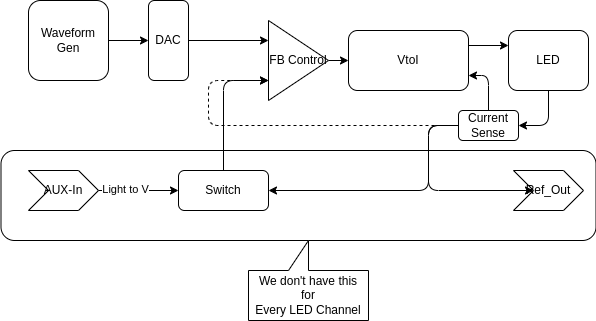

The diagram above was exported from draw.io. Its source (the exported page's mxGraphModel, read from the mxfile embedded in the PNG):
<mxGraphModel dx="751" dy="392" grid="1" gridSize="10" guides="1" tooltips="1" connect="1" arrows="1" fold="1" page="1" pageScale="1" pageWidth="850" pageHeight="1100" math="0" shadow="0">
  <root>
    <mxCell id="0" />
    <mxCell id="1" parent="0" />
    <mxCell id="27" value="" style="rounded=1;whiteSpace=wrap;html=1;" parent="1" vertex="1">
      <mxGeometry x="12.5" y="220" width="595" height="90" as="geometry" />
    </mxCell>
    <mxCell id="7" style="edgeStyle=none;html=1;exitX=1;exitY=0.5;exitDx=0;exitDy=0;entryX=0;entryY=0.25;entryDx=0;entryDy=0;" parent="1" source="3" target="6" edge="1">
      <mxGeometry relative="1" as="geometry" />
    </mxCell>
    <mxCell id="3" value="DAC" style="rounded=1;whiteSpace=wrap;html=1;" parent="1" vertex="1">
      <mxGeometry x="160" y="70" width="40" height="80" as="geometry" />
    </mxCell>
    <mxCell id="9" style="edgeStyle=none;html=1;exitX=1;exitY=0.5;exitDx=0;exitDy=0;entryX=0;entryY=0.5;entryDx=0;entryDy=0;" parent="1" source="6" target="8" edge="1">
      <mxGeometry relative="1" as="geometry" />
    </mxCell>
    <mxCell id="6" value="FB Control" style="triangle;whiteSpace=wrap;html=1;" parent="1" vertex="1">
      <mxGeometry x="280" y="90" width="60" height="80" as="geometry" />
    </mxCell>
    <mxCell id="29" style="edgeStyle=none;html=1;exitX=1;exitY=0.25;exitDx=0;exitDy=0;entryX=0;entryY=0.25;entryDx=0;entryDy=0;" edge="1" parent="1" source="8" target="12">
      <mxGeometry relative="1" as="geometry" />
    </mxCell>
    <mxCell id="8" value="VtoI" style="rounded=1;whiteSpace=wrap;html=1;" parent="1" vertex="1">
      <mxGeometry x="360" y="100" width="120" height="60" as="geometry" />
    </mxCell>
    <mxCell id="11" style="edgeStyle=none;html=1;exitX=0.5;exitY=0;exitDx=0;exitDy=0;entryX=0;entryY=0.75;entryDx=0;entryDy=0;" parent="1" source="10" target="6" edge="1">
      <mxGeometry relative="1" as="geometry">
        <Array as="points">
          <mxPoint x="235" y="150" />
        </Array>
      </mxGeometry>
    </mxCell>
    <mxCell id="10" value="Switch" style="rounded=1;whiteSpace=wrap;html=1;" parent="1" vertex="1">
      <mxGeometry x="190" y="240" width="90" height="40" as="geometry" />
    </mxCell>
    <mxCell id="33" style="edgeStyle=none;html=1;exitX=0.5;exitY=1;exitDx=0;exitDy=0;entryX=1;entryY=0.5;entryDx=0;entryDy=0;" edge="1" parent="1" source="12" target="31">
      <mxGeometry relative="1" as="geometry">
        <Array as="points">
          <mxPoint x="560" y="195" />
        </Array>
      </mxGeometry>
    </mxCell>
    <mxCell id="12" value="LED" style="rounded=1;whiteSpace=wrap;html=1;" parent="1" vertex="1">
      <mxGeometry x="520" y="100" width="80" height="60" as="geometry" />
    </mxCell>
    <mxCell id="21" style="edgeStyle=none;html=1;exitX=1;exitY=0.5;exitDx=0;exitDy=0;entryX=0;entryY=0.5;entryDx=0;entryDy=0;" parent="1" source="16" target="10" edge="1">
      <mxGeometry relative="1" as="geometry" />
    </mxCell>
    <mxCell id="22" value="Light to V" style="edgeLabel;html=1;align=center;verticalAlign=middle;resizable=0;points=[];" parent="21" vertex="1" connectable="0">
      <mxGeometry x="-0.3602" y="2" relative="1" as="geometry">
        <mxPoint as="offset" />
      </mxGeometry>
    </mxCell>
    <mxCell id="16" value="AUX-In" style="shape=step;perimeter=stepPerimeter;whiteSpace=wrap;html=1;fixedSize=1;" parent="1" vertex="1">
      <mxGeometry x="40" y="240" width="70" height="40" as="geometry" />
    </mxCell>
    <mxCell id="24" style="edgeStyle=none;html=1;exitX=1;exitY=0.5;exitDx=0;exitDy=0;entryX=0;entryY=0.5;entryDx=0;entryDy=0;" parent="1" source="23" target="3" edge="1">
      <mxGeometry relative="1" as="geometry" />
    </mxCell>
    <mxCell id="23" value="Waveform Gen" style="rounded=1;whiteSpace=wrap;html=1;" parent="1" vertex="1">
      <mxGeometry x="40" y="70" width="80" height="80" as="geometry" />
    </mxCell>
    <mxCell id="25" value="Ref_Out" style="shape=step;perimeter=stepPerimeter;whiteSpace=wrap;html=1;fixedSize=1;" parent="1" vertex="1">
      <mxGeometry x="525" y="240" width="70" height="40" as="geometry" />
    </mxCell>
    <mxCell id="28" value="We don't have this&lt;div&gt;for&lt;/div&gt;&lt;div&gt;Every LED Channel&lt;/div&gt;" style="shape=callout;whiteSpace=wrap;html=1;perimeter=calloutPerimeter;direction=west;" parent="1" vertex="1">
      <mxGeometry x="260" y="310" width="120" height="80" as="geometry" />
    </mxCell>
    <mxCell id="34" style="edgeStyle=none;html=1;exitX=0.5;exitY=0;exitDx=0;exitDy=0;entryX=1;entryY=0.75;entryDx=0;entryDy=0;" edge="1" parent="1" source="31" target="8">
      <mxGeometry relative="1" as="geometry">
        <Array as="points">
          <mxPoint x="500" y="145" />
        </Array>
      </mxGeometry>
    </mxCell>
    <mxCell id="35" style="edgeStyle=none;html=1;exitX=0;exitY=0.5;exitDx=0;exitDy=0;entryX=1;entryY=0.5;entryDx=0;entryDy=0;" edge="1" parent="1" source="31" target="10">
      <mxGeometry relative="1" as="geometry">
        <Array as="points">
          <mxPoint x="440" y="195" />
          <mxPoint x="440" y="260" />
        </Array>
      </mxGeometry>
    </mxCell>
    <mxCell id="37" style="edgeStyle=none;html=1;exitX=0;exitY=0.5;exitDx=0;exitDy=0;entryX=0;entryY=0.5;entryDx=0;entryDy=0;" edge="1" parent="1" source="31" target="25">
      <mxGeometry relative="1" as="geometry">
        <Array as="points">
          <mxPoint x="440" y="195" />
          <mxPoint x="440" y="260" />
        </Array>
      </mxGeometry>
    </mxCell>
    <mxCell id="38" style="edgeStyle=none;html=1;exitX=0;exitY=0.5;exitDx=0;exitDy=0;dashed=1;entryX=0;entryY=0.75;entryDx=0;entryDy=0;" edge="1" parent="1" source="31" target="6">
      <mxGeometry relative="1" as="geometry">
        <mxPoint x="230" y="195" as="targetPoint" />
        <Array as="points">
          <mxPoint x="220" y="195" />
          <mxPoint x="220" y="150" />
        </Array>
      </mxGeometry>
    </mxCell>
    <mxCell id="31" value="Current Sense" style="rounded=1;whiteSpace=wrap;html=1;" vertex="1" parent="1">
      <mxGeometry x="470" y="180" width="60" height="30" as="geometry" />
    </mxCell>
  </root>
</mxGraphModel>